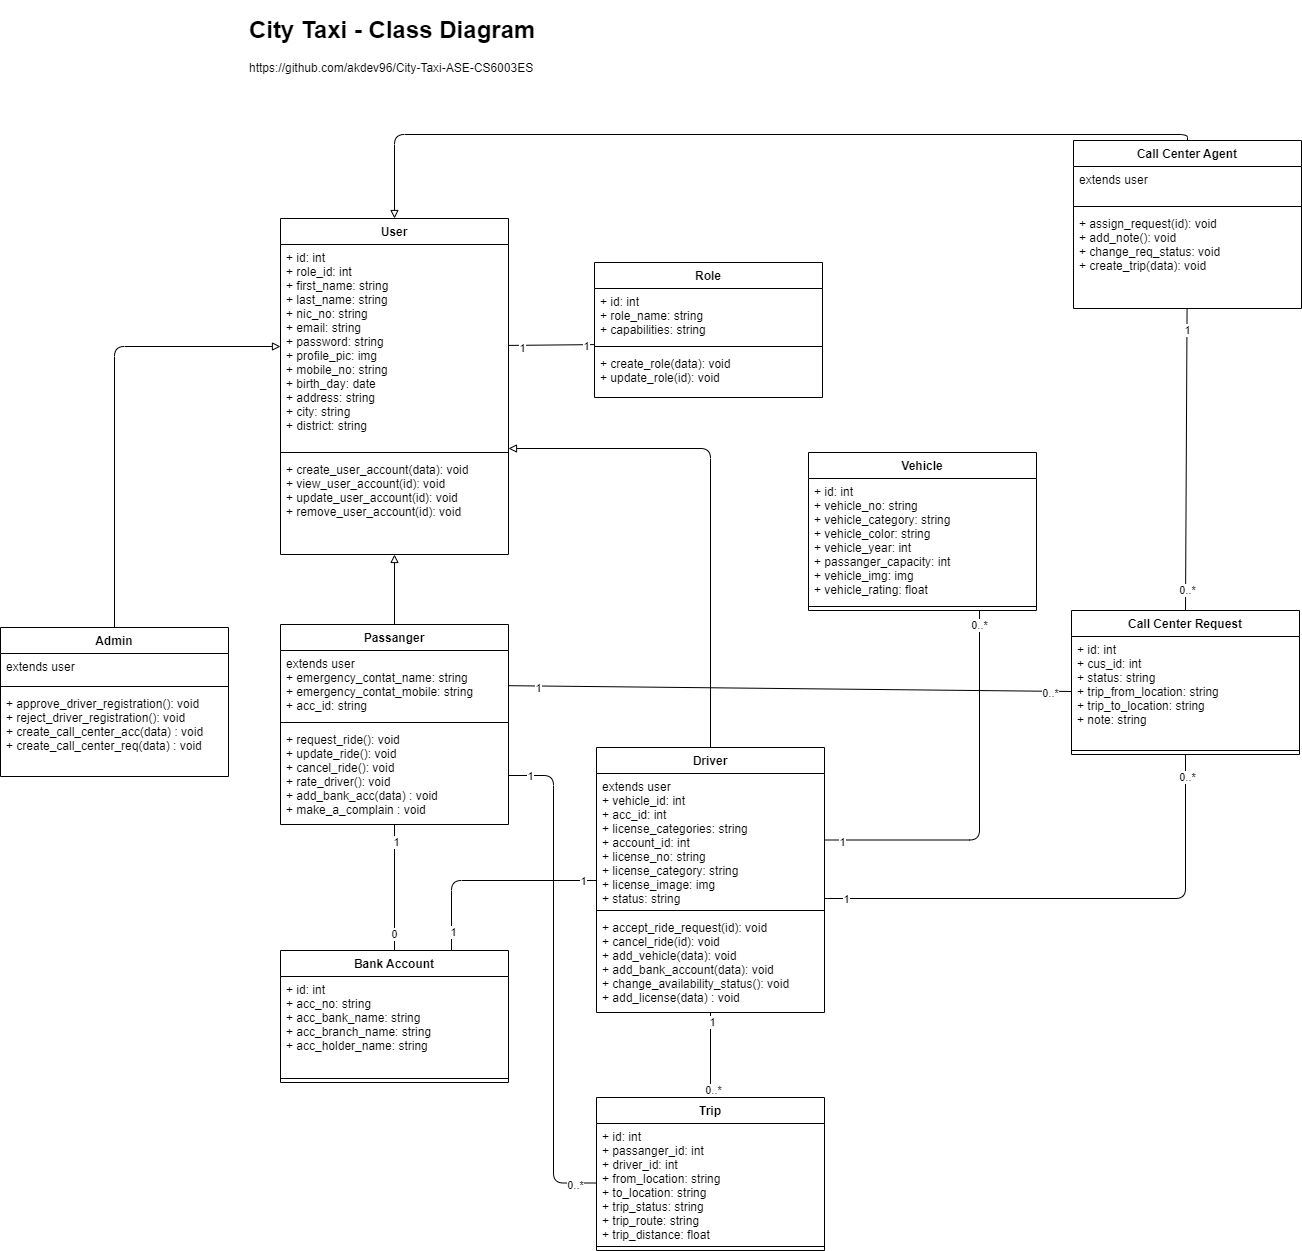

The diagram above was exported from draw.io. Its source (the exported page's mxGraphModel, read from the mxfile embedded in the PNG):
<mxGraphModel dx="3903" dy="3421" grid="0" gridSize="10" guides="1" tooltips="1" connect="1" arrows="1" fold="1" page="1" pageScale="1" pageWidth="827" pageHeight="1169" math="0" shadow="0">
  <root>
    <mxCell id="0" />
    <mxCell id="1" parent="0" />
    <mxCell id="32" style="edgeStyle=none;html=1;entryX=0.5;entryY=0;entryDx=0;entryDy=0;endArrow=none;endFill=0;startArrow=block;startFill=0;" parent="1" source="2" target="12" edge="1">
      <mxGeometry relative="1" as="geometry" />
    </mxCell>
    <mxCell id="2" value="User" style="swimlane;fontStyle=1;align=center;verticalAlign=top;childLayout=stackLayout;horizontal=1;startSize=26;horizontalStack=0;resizeParent=1;resizeParentMax=0;resizeLast=0;collapsible=1;marginBottom=0;" parent="1" vertex="1">
      <mxGeometry x="36" y="208" width="228" height="336" as="geometry" />
    </mxCell>
    <mxCell id="3" value="+ id: int&#10;+ role_id: int&#10;+ first_name: string&#10;+ last_name: string&#10;+ nic_no: string&#10;+ email: string&#10;+ password: string&#10;+ profile_pic: img&#10;+ mobile_no: string&#10;+ birth_day: date&#10;+ address: string&#10;+ city: string&#10;+ district: string" style="text;strokeColor=none;fillColor=none;align=left;verticalAlign=top;spacingLeft=4;spacingRight=4;overflow=hidden;rotatable=0;points=[[0,0.5],[1,0.5]];portConstraint=eastwest;" parent="2" vertex="1">
      <mxGeometry y="26" width="228" height="204" as="geometry" />
    </mxCell>
    <mxCell id="4" value="" style="line;strokeWidth=1;fillColor=none;align=left;verticalAlign=middle;spacingTop=-1;spacingLeft=3;spacingRight=3;rotatable=0;labelPosition=right;points=[];portConstraint=eastwest;strokeColor=inherit;" parent="2" vertex="1">
      <mxGeometry y="230" width="228" height="8" as="geometry" />
    </mxCell>
    <mxCell id="5" value="+ create_user_account(data): void&#10;+ view_user_account(id): void&#10;+ update_user_account(id): void&#10;+ remove_user_account(id): void" style="text;strokeColor=none;fillColor=none;align=left;verticalAlign=top;spacingLeft=4;spacingRight=4;overflow=hidden;rotatable=0;points=[[0,0.5],[1,0.5]];portConstraint=eastwest;" parent="2" vertex="1">
      <mxGeometry y="238" width="228" height="98" as="geometry" />
    </mxCell>
    <mxCell id="6" value="Role" style="swimlane;fontStyle=1;align=center;verticalAlign=top;childLayout=stackLayout;horizontal=1;startSize=26;horizontalStack=0;resizeParent=1;resizeParentMax=0;resizeLast=0;collapsible=1;marginBottom=0;" parent="1" vertex="1">
      <mxGeometry x="350" y="252" width="228" height="135" as="geometry" />
    </mxCell>
    <mxCell id="7" value="+ id: int&#10;+ role_name: string&#10;+ capabilities: string" style="text;strokeColor=none;fillColor=none;align=left;verticalAlign=top;spacingLeft=4;spacingRight=4;overflow=hidden;rotatable=0;points=[[0,0.5],[1,0.5]];portConstraint=eastwest;" parent="6" vertex="1">
      <mxGeometry y="26" width="228" height="54" as="geometry" />
    </mxCell>
    <mxCell id="8" value="" style="line;strokeWidth=1;fillColor=none;align=left;verticalAlign=middle;spacingTop=-1;spacingLeft=3;spacingRight=3;rotatable=0;labelPosition=right;points=[];portConstraint=eastwest;strokeColor=inherit;" parent="6" vertex="1">
      <mxGeometry y="80" width="228" height="8" as="geometry" />
    </mxCell>
    <mxCell id="9" value="+ create_role(data): void&#10;+ update_role(id): void" style="text;strokeColor=none;fillColor=none;align=left;verticalAlign=top;spacingLeft=4;spacingRight=4;overflow=hidden;rotatable=0;points=[[0,0.5],[1,0.5]];portConstraint=eastwest;" parent="6" vertex="1">
      <mxGeometry y="88" width="228" height="47" as="geometry" />
    </mxCell>
    <mxCell id="58" style="edgeStyle=none;html=1;entryX=0.5;entryY=0;entryDx=0;entryDy=0;endArrow=none;endFill=0;" parent="1" source="12" target="50" edge="1">
      <mxGeometry relative="1" as="geometry" />
    </mxCell>
    <mxCell id="60" value="1" style="edgeLabel;html=1;align=center;verticalAlign=middle;resizable=0;points=[];" parent="58" vertex="1" connectable="0">
      <mxGeometry x="-0.74" relative="1" as="geometry">
        <mxPoint as="offset" />
      </mxGeometry>
    </mxCell>
    <mxCell id="61" value="0" style="edgeLabel;html=1;align=center;verticalAlign=middle;resizable=0;points=[];" parent="58" vertex="1" connectable="0">
      <mxGeometry x="0.6903" y="-2" relative="1" as="geometry">
        <mxPoint as="offset" />
      </mxGeometry>
    </mxCell>
    <mxCell id="12" value="Passanger" style="swimlane;fontStyle=1;align=center;verticalAlign=top;childLayout=stackLayout;horizontal=1;startSize=26;horizontalStack=0;resizeParent=1;resizeParentMax=0;resizeLast=0;collapsible=1;marginBottom=0;" parent="1" vertex="1">
      <mxGeometry x="36" y="614" width="228" height="200" as="geometry" />
    </mxCell>
    <mxCell id="13" value="extends user&#10;+ emergency_contat_name: string&#10;+ emergency_contat_mobile: string&#10;+ acc_id: string" style="text;strokeColor=none;fillColor=none;align=left;verticalAlign=top;spacingLeft=4;spacingRight=4;overflow=hidden;rotatable=0;points=[[0,0.5],[1,0.5]];portConstraint=eastwest;" parent="12" vertex="1">
      <mxGeometry y="26" width="228" height="68" as="geometry" />
    </mxCell>
    <mxCell id="14" value="" style="line;strokeWidth=1;fillColor=none;align=left;verticalAlign=middle;spacingTop=-1;spacingLeft=3;spacingRight=3;rotatable=0;labelPosition=right;points=[];portConstraint=eastwest;strokeColor=inherit;" parent="12" vertex="1">
      <mxGeometry y="94" width="228" height="8" as="geometry" />
    </mxCell>
    <mxCell id="15" value="+ request_ride(): void&#10;+ update_ride(): void&#10;+ cancel_ride(): void&#10;+ rate_driver(): void&#10;+ add_bank_acc(data) : void&#10;+ make_a_complain : void" style="text;strokeColor=none;fillColor=none;align=left;verticalAlign=top;spacingLeft=4;spacingRight=4;overflow=hidden;rotatable=0;points=[[0,0.5],[1,0.5]];portConstraint=eastwest;" parent="12" vertex="1">
      <mxGeometry y="102" width="228" height="98" as="geometry" />
    </mxCell>
    <mxCell id="37" style="edgeStyle=none;html=1;entryX=0.5;entryY=0;entryDx=0;entryDy=0;endArrow=none;endFill=0;" parent="1" source="16" target="24" edge="1">
      <mxGeometry relative="1" as="geometry" />
    </mxCell>
    <mxCell id="48" value="1" style="edgeLabel;html=1;align=center;verticalAlign=middle;resizable=0;points=[];" parent="37" vertex="1" connectable="0">
      <mxGeometry x="-0.8138" relative="1" as="geometry">
        <mxPoint as="offset" />
      </mxGeometry>
    </mxCell>
    <mxCell id="49" value="0..*" style="edgeLabel;html=1;align=center;verticalAlign=middle;resizable=0;points=[];" parent="37" vertex="1" connectable="0">
      <mxGeometry x="0.8007" y="1" relative="1" as="geometry">
        <mxPoint as="offset" />
      </mxGeometry>
    </mxCell>
    <mxCell id="85" style="edgeStyle=elbowEdgeStyle;html=1;exitX=0.5;exitY=0;exitDx=0;exitDy=0;startArrow=none;startFill=0;endArrow=block;endFill=0;" edge="1" parent="1" source="16" target="2">
      <mxGeometry relative="1" as="geometry">
        <Array as="points">
          <mxPoint x="466" y="438" />
          <mxPoint x="466" y="643" />
          <mxPoint x="326" y="414" />
        </Array>
      </mxGeometry>
    </mxCell>
    <mxCell id="16" value="Driver" style="swimlane;fontStyle=1;align=center;verticalAlign=top;childLayout=stackLayout;horizontal=1;startSize=26;horizontalStack=0;resizeParent=1;resizeParentMax=0;resizeLast=0;collapsible=1;marginBottom=0;" parent="1" vertex="1">
      <mxGeometry x="352" y="737" width="228" height="265" as="geometry" />
    </mxCell>
    <mxCell id="17" value="extends user&#10;+ vehicle_id: int&#10;+ acc_id: int&#10;+ license_categories: string&#10;+ account_id: int&#10;+ license_no: string&#10;+ license_category: string&#10;+ license_image: img&#10;+ status: string" style="text;strokeColor=none;fillColor=none;align=left;verticalAlign=top;spacingLeft=4;spacingRight=4;overflow=hidden;rotatable=0;points=[[0,0.5],[1,0.5]];portConstraint=eastwest;" parent="16" vertex="1">
      <mxGeometry y="26" width="228" height="133" as="geometry" />
    </mxCell>
    <mxCell id="18" value="" style="line;strokeWidth=1;fillColor=none;align=left;verticalAlign=middle;spacingTop=-1;spacingLeft=3;spacingRight=3;rotatable=0;labelPosition=right;points=[];portConstraint=eastwest;strokeColor=inherit;" parent="16" vertex="1">
      <mxGeometry y="159" width="228" height="8" as="geometry" />
    </mxCell>
    <mxCell id="19" value="+ accept_ride_request(id): void&#10;+ cancel_ride(id): void&#10;+ add_vehicle(data): void&#10;+ add_bank_account(data): void&#10;+ change_availability_status(): void&#10;+ add_license(data) : void" style="text;strokeColor=none;fillColor=none;align=left;verticalAlign=top;spacingLeft=4;spacingRight=4;overflow=hidden;rotatable=0;points=[[0,0.5],[1,0.5]];portConstraint=eastwest;" parent="16" vertex="1">
      <mxGeometry y="167" width="228" height="98" as="geometry" />
    </mxCell>
    <mxCell id="20" value="Vehicle" style="swimlane;fontStyle=1;align=center;verticalAlign=top;childLayout=stackLayout;horizontal=1;startSize=26;horizontalStack=0;resizeParent=1;resizeParentMax=0;resizeLast=0;collapsible=1;marginBottom=0;" parent="1" vertex="1">
      <mxGeometry x="564" y="442" width="228" height="158" as="geometry" />
    </mxCell>
    <mxCell id="21" value="+ id: int&#10;+ vehicle_no: string&#10;+ vehicle_category: string&#10;+ vehicle_color: string&#10;+ vehicle_year: int&#10;+ passanger_capacity: int&#10;+ vehicle_img: img&#10;+ vehicle_rating: float" style="text;strokeColor=none;fillColor=none;align=left;verticalAlign=top;spacingLeft=4;spacingRight=4;overflow=hidden;rotatable=0;points=[[0,0.5],[1,0.5]];portConstraint=eastwest;" parent="20" vertex="1">
      <mxGeometry y="26" width="228" height="124" as="geometry" />
    </mxCell>
    <mxCell id="22" value="" style="line;strokeWidth=1;fillColor=none;align=left;verticalAlign=middle;spacingTop=-1;spacingLeft=3;spacingRight=3;rotatable=0;labelPosition=right;points=[];portConstraint=eastwest;strokeColor=inherit;" parent="20" vertex="1">
      <mxGeometry y="150" width="228" height="8" as="geometry" />
    </mxCell>
    <mxCell id="24" value="Trip" style="swimlane;fontStyle=1;align=center;verticalAlign=top;childLayout=stackLayout;horizontal=1;startSize=26;horizontalStack=0;resizeParent=1;resizeParentMax=0;resizeLast=0;collapsible=1;marginBottom=0;" parent="1" vertex="1">
      <mxGeometry x="352" y="1087" width="228" height="153" as="geometry" />
    </mxCell>
    <mxCell id="25" value="+ id: int&#10;+ passanger_id: int&#10;+ driver_id: int&#10;+ from_location: string&#10;+ to_location: string&#10;+ trip_status: string&#10;+ trip_route: string&#10;+ trip_distance: float" style="text;strokeColor=none;fillColor=none;align=left;verticalAlign=top;spacingLeft=4;spacingRight=4;overflow=hidden;rotatable=0;points=[[0,0.5],[1,0.5]];portConstraint=eastwest;" parent="24" vertex="1">
      <mxGeometry y="26" width="228" height="119" as="geometry" />
    </mxCell>
    <mxCell id="26" value="" style="line;strokeWidth=1;fillColor=none;align=left;verticalAlign=middle;spacingTop=-1;spacingLeft=3;spacingRight=3;rotatable=0;labelPosition=right;points=[];portConstraint=eastwest;strokeColor=inherit;" parent="24" vertex="1">
      <mxGeometry y="145" width="228" height="8" as="geometry" />
    </mxCell>
    <mxCell id="29" style="edgeStyle=none;html=1;entryX=0.001;entryY=1.039;entryDx=0;entryDy=0;entryPerimeter=0;endArrow=none;endFill=0;" parent="1" source="3" target="7" edge="1">
      <mxGeometry relative="1" as="geometry" />
    </mxCell>
    <mxCell id="42" value="1" style="edgeLabel;html=1;align=center;verticalAlign=middle;resizable=0;points=[];" parent="29" vertex="1" connectable="0">
      <mxGeometry x="-0.7217" y="-1" relative="1" as="geometry">
        <mxPoint as="offset" />
      </mxGeometry>
    </mxCell>
    <mxCell id="43" value="1" style="edgeLabel;html=1;align=center;verticalAlign=middle;resizable=0;points=[];" parent="29" vertex="1" connectable="0">
      <mxGeometry x="0.766" relative="1" as="geometry">
        <mxPoint as="offset" />
      </mxGeometry>
    </mxCell>
    <mxCell id="40" value="&lt;h1&gt;City Taxi - Class Diagram&lt;/h1&gt;&lt;p&gt;https://github.com/akdev96/City-Taxi-ASE-CS6003ES&lt;/p&gt;" style="text;html=1;strokeColor=none;fillColor=none;spacing=5;spacingTop=-20;whiteSpace=wrap;overflow=hidden;rounded=0;" parent="1" vertex="1">
      <mxGeometry width="541" height="101" as="geometry" />
    </mxCell>
    <mxCell id="92" style="edgeStyle=elbowEdgeStyle;html=1;exitX=0.75;exitY=0;exitDx=0;exitDy=0;startArrow=none;startFill=0;endArrow=none;endFill=0;" edge="1" parent="1" source="50" target="16">
      <mxGeometry relative="1" as="geometry">
        <Array as="points">
          <mxPoint x="207" y="870" />
        </Array>
      </mxGeometry>
    </mxCell>
    <mxCell id="93" value="1" style="edgeLabel;html=1;align=center;verticalAlign=middle;resizable=0;points=[];" vertex="1" connectable="0" parent="92">
      <mxGeometry x="-0.8039" relative="1" as="geometry">
        <mxPoint as="offset" />
      </mxGeometry>
    </mxCell>
    <mxCell id="94" value="1" style="edgeLabel;html=1;align=center;verticalAlign=middle;resizable=0;points=[];" vertex="1" connectable="0" parent="92">
      <mxGeometry x="0.8653" y="1" relative="1" as="geometry">
        <mxPoint as="offset" />
      </mxGeometry>
    </mxCell>
    <mxCell id="50" value="Bank Account" style="swimlane;fontStyle=1;align=center;verticalAlign=top;childLayout=stackLayout;horizontal=1;startSize=26;horizontalStack=0;resizeParent=1;resizeParentMax=0;resizeLast=0;collapsible=1;marginBottom=0;" parent="1" vertex="1">
      <mxGeometry x="36" y="940" width="228" height="132" as="geometry" />
    </mxCell>
    <mxCell id="51" value="+ id: int&#10;+ acc_no: string&#10;+ acc_bank_name: string&#10;+ acc_branch_name: string&#10;+ acc_holder_name: string" style="text;strokeColor=none;fillColor=none;align=left;verticalAlign=top;spacingLeft=4;spacingRight=4;overflow=hidden;rotatable=0;points=[[0,0.5],[1,0.5]];portConstraint=eastwest;" parent="50" vertex="1">
      <mxGeometry y="26" width="228" height="98" as="geometry" />
    </mxCell>
    <mxCell id="52" value="" style="line;strokeWidth=1;fillColor=none;align=left;verticalAlign=middle;spacingTop=-1;spacingLeft=3;spacingRight=3;rotatable=0;labelPosition=right;points=[];portConstraint=eastwest;strokeColor=inherit;" parent="50" vertex="1">
      <mxGeometry y="124" width="228" height="8" as="geometry" />
    </mxCell>
    <mxCell id="83" style="edgeStyle=elbowEdgeStyle;html=1;exitX=0.5;exitY=0;exitDx=0;exitDy=0;entryX=0;entryY=0.5;entryDx=0;entryDy=0;endArrow=block;endFill=0;" edge="1" parent="1" source="53" target="3">
      <mxGeometry relative="1" as="geometry">
        <Array as="points">
          <mxPoint x="-130" y="489" />
        </Array>
      </mxGeometry>
    </mxCell>
    <mxCell id="53" value="Admin" style="swimlane;fontStyle=1;align=center;verticalAlign=top;childLayout=stackLayout;horizontal=1;startSize=26;horizontalStack=0;resizeParent=1;resizeParentMax=0;resizeLast=0;collapsible=1;marginBottom=0;" parent="1" vertex="1">
      <mxGeometry x="-244" y="617" width="228" height="149" as="geometry" />
    </mxCell>
    <mxCell id="54" value="extends user" style="text;strokeColor=none;fillColor=none;align=left;verticalAlign=top;spacingLeft=4;spacingRight=4;overflow=hidden;rotatable=0;points=[[0,0.5],[1,0.5]];portConstraint=eastwest;" parent="53" vertex="1">
      <mxGeometry y="26" width="228" height="29" as="geometry" />
    </mxCell>
    <mxCell id="55" value="" style="line;strokeWidth=1;fillColor=none;align=left;verticalAlign=middle;spacingTop=-1;spacingLeft=3;spacingRight=3;rotatable=0;labelPosition=right;points=[];portConstraint=eastwest;strokeColor=inherit;" parent="53" vertex="1">
      <mxGeometry y="55" width="228" height="8" as="geometry" />
    </mxCell>
    <mxCell id="56" value="+ approve_driver_registration(): void&#10;+ reject_driver_registration(): void&#10;+ create_call_center_acc(data) : void&#10;+ create_call_center_req(data) : void&#10;" style="text;strokeColor=none;fillColor=none;align=left;verticalAlign=top;spacingLeft=4;spacingRight=4;overflow=hidden;rotatable=0;points=[[0,0.5],[1,0.5]];portConstraint=eastwest;" parent="53" vertex="1">
      <mxGeometry y="63" width="228" height="86" as="geometry" />
    </mxCell>
    <mxCell id="73" style="edgeStyle=none;html=1;entryX=0.5;entryY=0;entryDx=0;entryDy=0;endArrow=none;endFill=0;" edge="1" parent="1" source="64" target="69">
      <mxGeometry relative="1" as="geometry" />
    </mxCell>
    <mxCell id="74" value="1" style="edgeLabel;html=1;align=center;verticalAlign=middle;resizable=0;points=[];" vertex="1" connectable="0" parent="73">
      <mxGeometry x="-0.8583" y="-1" relative="1" as="geometry">
        <mxPoint as="offset" />
      </mxGeometry>
    </mxCell>
    <mxCell id="75" value="0..*" style="edgeLabel;html=1;align=center;verticalAlign=middle;resizable=0;points=[];" vertex="1" connectable="0" parent="73">
      <mxGeometry x="0.8633" relative="1" as="geometry">
        <mxPoint as="offset" />
      </mxGeometry>
    </mxCell>
    <mxCell id="64" value="Call Center Agent" style="swimlane;fontStyle=1;align=center;verticalAlign=top;childLayout=stackLayout;horizontal=1;startSize=26;horizontalStack=0;resizeParent=1;resizeParentMax=0;resizeLast=0;collapsible=1;marginBottom=0;" vertex="1" parent="1">
      <mxGeometry x="829" y="130" width="228" height="168" as="geometry" />
    </mxCell>
    <mxCell id="65" value="extends user" style="text;strokeColor=none;fillColor=none;align=left;verticalAlign=top;spacingLeft=4;spacingRight=4;overflow=hidden;rotatable=0;points=[[0,0.5],[1,0.5]];portConstraint=eastwest;" vertex="1" parent="64">
      <mxGeometry y="26" width="228" height="36" as="geometry" />
    </mxCell>
    <mxCell id="66" value="" style="line;strokeWidth=1;fillColor=none;align=left;verticalAlign=middle;spacingTop=-1;spacingLeft=3;spacingRight=3;rotatable=0;labelPosition=right;points=[];portConstraint=eastwest;strokeColor=inherit;" vertex="1" parent="64">
      <mxGeometry y="62" width="228" height="8" as="geometry" />
    </mxCell>
    <mxCell id="67" value="+ assign_request(id): void&#10;+ add_note(): void&#10;+ change_req_status: void&#10;+ create_trip(data): void" style="text;strokeColor=none;fillColor=none;align=left;verticalAlign=top;spacingLeft=4;spacingRight=4;overflow=hidden;rotatable=0;points=[[0,0.5],[1,0.5]];portConstraint=eastwest;" vertex="1" parent="64">
      <mxGeometry y="70" width="228" height="98" as="geometry" />
    </mxCell>
    <mxCell id="69" value="Call Center Request" style="swimlane;fontStyle=1;align=center;verticalAlign=top;childLayout=stackLayout;horizontal=1;startSize=26;horizontalStack=0;resizeParent=1;resizeParentMax=0;resizeLast=0;collapsible=1;marginBottom=0;" vertex="1" parent="1">
      <mxGeometry x="827" y="600" width="228" height="144" as="geometry" />
    </mxCell>
    <mxCell id="70" value="+ id: int&#10;+ cus_id: int&#10;+ status: string&#10;+ trip_from_location: string&#10;+ trip_to_location: string&#10;+ note: string" style="text;strokeColor=none;fillColor=none;align=left;verticalAlign=top;spacingLeft=4;spacingRight=4;overflow=hidden;rotatable=0;points=[[0,0.5],[1,0.5]];portConstraint=eastwest;" vertex="1" parent="69">
      <mxGeometry y="26" width="228" height="110" as="geometry" />
    </mxCell>
    <mxCell id="71" value="" style="line;strokeWidth=1;fillColor=none;align=left;verticalAlign=middle;spacingTop=-1;spacingLeft=3;spacingRight=3;rotatable=0;labelPosition=right;points=[];portConstraint=eastwest;strokeColor=inherit;" vertex="1" parent="69">
      <mxGeometry y="136" width="228" height="8" as="geometry" />
    </mxCell>
    <mxCell id="77" style="edgeStyle=none;html=1;endArrow=none;endFill=0;entryX=0;entryY=0.5;entryDx=0;entryDy=0;" edge="1" parent="1" source="13" target="70">
      <mxGeometry relative="1" as="geometry">
        <mxPoint x="827" y="672" as="targetPoint" />
      </mxGeometry>
    </mxCell>
    <mxCell id="79" value="1" style="edgeLabel;html=1;align=center;verticalAlign=middle;resizable=0;points=[];" vertex="1" connectable="0" parent="77">
      <mxGeometry x="-0.9072" y="-1" relative="1" as="geometry">
        <mxPoint as="offset" />
      </mxGeometry>
    </mxCell>
    <mxCell id="80" value="0..*" style="edgeLabel;html=1;align=center;verticalAlign=middle;resizable=0;points=[];" vertex="1" connectable="0" parent="77">
      <mxGeometry x="0.9251" relative="1" as="geometry">
        <mxPoint as="offset" />
      </mxGeometry>
    </mxCell>
    <mxCell id="84" style="edgeStyle=elbowEdgeStyle;html=1;endArrow=block;endFill=0;entryX=0.5;entryY=0;entryDx=0;entryDy=0;exitX=0.5;exitY=0;exitDx=0;exitDy=0;" edge="1" parent="1" source="64" target="2">
      <mxGeometry relative="1" as="geometry">
        <mxPoint x="936" y="62" as="sourcePoint" />
        <mxPoint x="310" y="38" as="targetPoint" />
        <Array as="points">
          <mxPoint x="308" y="124" />
          <mxPoint x="144" y="190" />
        </Array>
      </mxGeometry>
    </mxCell>
    <mxCell id="86" style="edgeStyle=elbowEdgeStyle;html=1;exitX=1;exitY=0.5;exitDx=0;exitDy=0;startArrow=none;startFill=0;endArrow=none;endFill=0;" edge="1" parent="1" source="15" target="25">
      <mxGeometry relative="1" as="geometry" />
    </mxCell>
    <mxCell id="87" value="1" style="edgeLabel;html=1;align=center;verticalAlign=middle;resizable=0;points=[];" vertex="1" connectable="0" parent="86">
      <mxGeometry x="-0.9237" y="1" relative="1" as="geometry">
        <mxPoint as="offset" />
      </mxGeometry>
    </mxCell>
    <mxCell id="88" value="0..*" style="edgeLabel;html=1;align=center;verticalAlign=middle;resizable=0;points=[];" vertex="1" connectable="0" parent="86">
      <mxGeometry x="0.9009" relative="1" as="geometry">
        <mxPoint as="offset" />
      </mxGeometry>
    </mxCell>
    <mxCell id="89" style="edgeStyle=elbowEdgeStyle;html=1;exitX=1;exitY=0.5;exitDx=0;exitDy=0;entryX=0.75;entryY=1;entryDx=0;entryDy=0;startArrow=none;startFill=0;endArrow=none;endFill=0;" edge="1" parent="1" source="17" target="20">
      <mxGeometry relative="1" as="geometry">
        <Array as="points">
          <mxPoint x="735" y="702" />
        </Array>
      </mxGeometry>
    </mxCell>
    <mxCell id="90" value="1" style="edgeLabel;html=1;align=center;verticalAlign=middle;resizable=0;points=[];" vertex="1" connectable="0" parent="89">
      <mxGeometry x="-0.9266" relative="1" as="geometry">
        <mxPoint as="offset" />
      </mxGeometry>
    </mxCell>
    <mxCell id="91" value="0..*" style="edgeLabel;html=1;align=center;verticalAlign=middle;resizable=0;points=[];" vertex="1" connectable="0" parent="89">
      <mxGeometry x="0.9283" y="2" relative="1" as="geometry">
        <mxPoint as="offset" />
      </mxGeometry>
    </mxCell>
    <mxCell id="95" style="edgeStyle=elbowEdgeStyle;html=1;entryX=0.5;entryY=1;entryDx=0;entryDy=0;startArrow=none;startFill=0;endArrow=none;endFill=0;" edge="1" parent="1" source="17" target="69">
      <mxGeometry relative="1" as="geometry">
        <Array as="points">
          <mxPoint x="941" y="888" />
          <mxPoint x="941" y="795" />
        </Array>
      </mxGeometry>
    </mxCell>
    <mxCell id="96" value="1" style="edgeLabel;html=1;align=center;verticalAlign=middle;resizable=0;points=[];" vertex="1" connectable="0" parent="95">
      <mxGeometry x="-0.9279" y="1" relative="1" as="geometry">
        <mxPoint as="offset" />
      </mxGeometry>
    </mxCell>
    <mxCell id="97" value="0..*" style="edgeLabel;html=1;align=center;verticalAlign=middle;resizable=0;points=[];" vertex="1" connectable="0" parent="95">
      <mxGeometry x="0.9224" relative="1" as="geometry">
        <mxPoint as="offset" />
      </mxGeometry>
    </mxCell>
  </root>
</mxGraphModel>